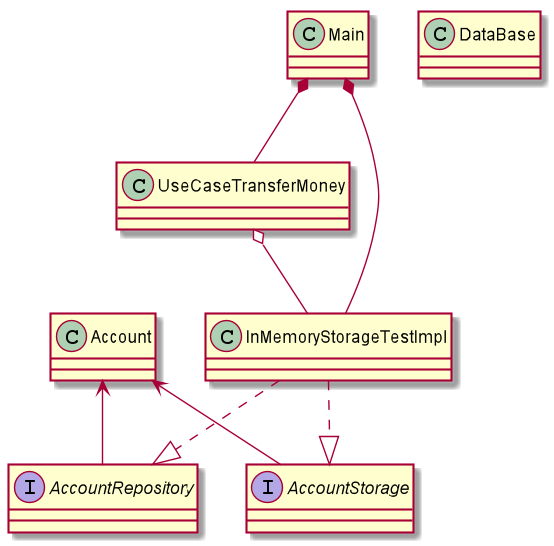

The diagram above was rendered by PlantUML. Its source (embedded in the PNG):
@startuml
Class Account
Interface AccountRepository
Interface AccountStorage
Class InMemoryStorageTestImpl
Class UseCaseTransferMoney
Class DataBase
Class Main

Account <-- AccountStorage
Account <-- AccountRepository

InMemoryStorageTestImpl ..|> AccountRepository
InMemoryStorageTestImpl ..|> AccountStorage

UseCaseTransferMoney o-- InMemoryStorageTestImpl

Main *-- InMemoryStorageTestImpl
Main *-- UseCaseTransferMoney
@enduml